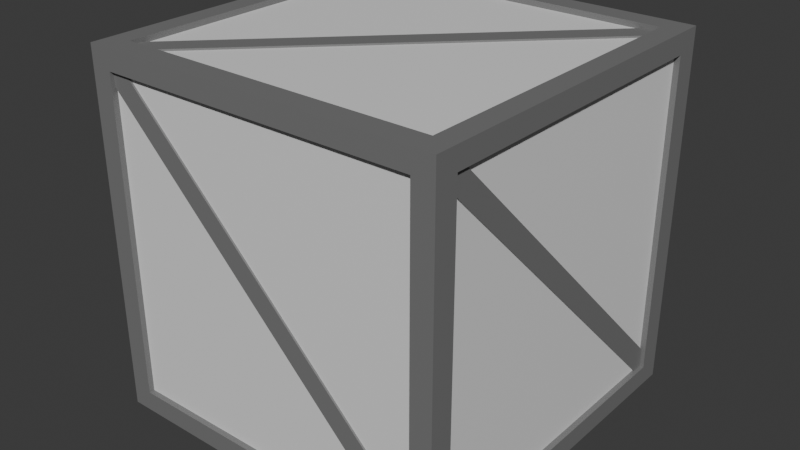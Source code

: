 # Source: crate.blend  (saved by Blender 4.5.87; exported with 4.5.12 LTS)
import bpy
from mathutils import Matrix  # noqa: F401  (used for matrix-valued properties, if any)

bpy.ops.wm.read_factory_settings(use_empty=True)
scene = bpy.context.scene
scene.name = 'Scene'

# ---- collections
col_collection = bpy.data.collections.new('Collection'); scene.collection.children.link(col_collection)

# ---- materials (node trees are filled in below, after node groups)
mat_base = bpy.data.materials.new('base')
mat_base.alpha_threshold = 0.0
mat_base.roughness = 0.5
mat_base.line_color = (0.0, 0.0, 0.0, 1.0)
mat_accent = bpy.data.materials.new('accent')

# ---- material node trees
mat_base.use_nodes = True; mat_base.node_tree.nodes.clear()
_N = mat_base.node_tree.nodes; _L = mat_base.node_tree.links
n0 = _N.new('ShaderNodeOutputMaterial'); n0.name = 'Material Output'; n0.location = (200, 100)
n1 = _N.new('ShaderNodeBsdfPrincipled'); n1.name = 'Principled BSDF'; n1.location = (-200, 100)
n1.inputs[3].default_value = 1.45
_L.new(n1.outputs[0], n0.inputs[0])
n0.is_active_output = True
mat_accent.use_nodes = True; mat_accent.node_tree.nodes.clear()
_N = mat_accent.node_tree.nodes; _L = mat_accent.node_tree.links
n0 = _N.new('ShaderNodeBsdfPrincipled'); n0.name = 'Principled BSDF'; n0.location = (-200, 100)
n0.inputs[0].default_value = (0.1913, 0.1913, 0.1913, 1.0)
n1 = _N.new('ShaderNodeOutputMaterial'); n1.name = 'Material Output'; n1.location = (200, 100)
_L.new(n0.outputs[0], n1.inputs[0])
n1.is_active_output = True

# ---- world
world_world = bpy.data.worlds.new('World'); scene.world = world_world
world_world.use_nodes = True; world_world.node_tree.nodes.clear()
_N = world_world.node_tree.nodes; _L = world_world.node_tree.links
n0 = _N.new('ShaderNodeOutputWorld'); n0.name = 'World Output'; n0.location = (200, 100)
n1 = _N.new('ShaderNodeBackground'); n1.name = 'Background'; n1.location = (-200, 100)
n1.inputs[0].default_value = (0.05088, 0.05088, 0.05088, 1.0)
_L.new(n1.outputs[0], n0.inputs[0])
n0.is_active_output = True
world_world.color = (0.05088, 0.05088, 0.05088)
world_world.sun_shadow_jitter_overblur = 0.0

# ---- meshes
me_cube = bpy.data.meshes.new('Cube')
me_cube.from_pydata([(1.0, -1.0, 1.0), (1.0, -0.8707, 1.0), (1.0, -1.0, 0.8861), (1.0, -0.8707, 0.8861), (0.8816, -1.0, 1.0), (0.8816, -0.8707, 1.0), (0.8816, -1.0, 0.8861), (0.9683, -0.8707, 0.8861), (0.8816, -0.9683, 0.8861), (0.8816, -0.8707, 0.9683), (0.0, -1.0, 1.0), (0.0, -0.8707, 1.0), (0.0, -1.0, 0.8861), (0.0, -0.9683, 0.8861), (0.0, -0.8707, 0.9683), (1.0, 0.0, 1.0), (1.0, 0.0, 0.8861), (0.8816, 0.0, 1.0), (0.9683, 0.0, 0.8861), (0.8816, 0.0, 0.9683), (0.0, 0.0, 0.9683), (1.0, -1.0, -1.192e-07), (1.0, -0.8707, -1.192e-07), (0.8816, -1.0, -1.192e-07), (0.9683, -0.8707, -1.192e-07), (0.8816, -0.9683, -1.192e-07), (0.0, -0.9683, -1.192e-07), (0.9683, 0.0, -1.192e-07)], [], [(3, 1, 0, 2), (16, 15, 1, 3), (5, 9, 14, 11), (22, 3, 2, 21), (21, 2, 6, 23), (15, 17, 5, 1), (2, 0, 4, 6), (1, 5, 4, 0), (27, 18, 7, 24), (22, 24, 7, 3), (12, 13, 8, 6), (17, 19, 9, 5), (19, 20, 14, 9), (25, 8, 13, 26), (5, 11, 10, 4), (6, 4, 10, 12), (3, 7, 18, 16), (6, 8, 25, 23)])
me_cube.polygons.foreach_set('material_index', [1, 1, 1, 1, 1, 1, 1, 1, 0, 1, 1, 1, 0, 0, 1, 1, 1, 1])
_uv = me_cube.uv_layers.new(name='UVMap')
_uv.uv.foreach_set('vector', [0.5417, 0.6667, 0.625, 0.6667, 0.625, 0.75, 0.5417, 0.75, 0.5417, 0.625, 0.625, 0.625, 0.625, 0.6667, 0.5417, 0.6667, 0.7083, 0.6667, 0.7083, 0.6667, 0.75, 0.6667, 0.75, 0.6667, 0.5, 0.6667, 0.5417, 0.6667, 0.5417, 0.75, 0.5, 0.75, 0.5, 0.75, 0.5417, 0.75, 0.5417, 0.8333, 0.5, 0.8333, 0.625, 0.625, 0.7083, 0.625, 0.7083, 0.6667, 0.625, 0.6667, 0.5417, 0.75, 0.625, 0.75, 0.625, 0.8333, 0.5417, 0.8333, 0.625, 0.6667, 0.7083, 0.6667, 0.7083, 0.75, 0.625, 0.75, 0.5, 0.625, 0.5417, 0.625, 0.5417, 0.6667, 0.5, 0.6667, 0.5, 0.6667, 0.5, 0.6667, 0.5417, 0.6667, 0.5417, 0.6667, 0.5417, 0.875, 0.5417, 0.875, 0.5417, 0.8333, 0.5417, 0.8333, 0.7083, 0.625, 0.7083, 0.625, 0.7083, 0.6667, 0.7083, 0.6667, 0.7083, 0.625, 0.75, 0.625, 0.75, 0.6667, 0.7083, 0.6667, 0.5, 0.8333, 0.5417, 0.8333, 0.5417, 0.875, 0.5, 0.875, 0.7083, 0.6667, 0.75, 0.6667, 0.75, 0.75, 0.7083, 0.75, 0.5417, 0.8333, 0.625, 0.8333, 0.625, 0.875, 0.5417, 0.875, 0.5417, 0.6667, 0.5417, 0.6667, 0.5417, 0.625, 0.5417, 0.625, 0.5417, 0.8333, 0.5417, 0.8333, 0.5, 0.8333, 0.5, 0.8333])
me_cube.materials.append(mat_base)
me_cube.materials.append(mat_accent)
me_cube.use_mirror_vertex_groups = False
me_cube.update()
me_cube_001 = bpy.data.meshes.new('Cube.001')
me_cube_001.from_pydata([(0.9683, 0.8503, -0.9267), (0.9683, -0.9266, 0.8502), (0.9683, 0.9344, -0.8426), (0.9683, -0.8425, 0.9343), (-0.9683, 0.8503, -0.9267), (-0.9683, -0.9266, 0.8502), (-0.9683, 0.9344, -0.8426), (-0.9683, -0.8425, 0.9343), (0.8503, 0.9683, -0.9267), (-0.9266, 0.9683, 0.8502), (0.9344, 0.9683, -0.8426), (-0.8425, 0.9683, 0.9343), (0.8503, -0.9683, -0.9267), (-0.9266, -0.9683, 0.8502), (0.9344, -0.9683, -0.8426), (-0.8425, -0.9683, 0.9343), (0.8503, 0.9267, 0.9683), (-0.9266, -0.8502, 0.9683), (0.9344, 0.8426, 0.9683), (-0.8425, -0.9343, 0.9683), (0.8503, 0.9267, -0.9683), (-0.9266, -0.8502, -0.9683), (0.9344, 0.8426, -0.9683), (-0.8425, -0.9343, -0.9683)], [], [(0, 1, 3, 2), (4, 6, 7, 5), (8, 10, 11, 9), (12, 13, 15, 14), (16, 18, 19, 17), (20, 21, 23, 22)])
_uv = me_cube_001.uv_layers.new(name='UVMap')
_uv.uv.foreach_set('vector', [0.5, 0.625, 0.5, 0.6667, 0.5417, 0.6667, 0.5417, 0.625, 0.5, 0.625, 0.5417, 0.625, 0.5417, 0.6667, 0.5, 0.6667, 0.5, 0.625, 0.5417, 0.625, 0.5417, 0.6667, 0.5, 0.6667, 0.5, 0.625, 0.5, 0.6667, 0.5417, 0.6667, 0.5417, 0.625, 0.5, 0.625, 0.5417, 0.625, 0.5417, 0.6667, 0.5, 0.6667, 0.5, 0.625, 0.5, 0.6667, 0.5417, 0.6667, 0.5417, 0.625])
me_cube_001.materials.append(mat_accent)
me_cube_001.use_mirror_vertex_groups = False
me_cube_001.update()

# ---- objects
ob_crate = bpy.data.objects.new('crate', me_cube)
ob_crate_planks = bpy.data.objects.new('crate_planks', me_cube_001)

# ---- transforms, parenting, visibility, modifiers, constraints
ob_crate.location = (0.0, 0.0, 1.0)
ob_crate.lock_rotations_4d = False
ob_crate.empty_display_type = 'ARROWS'
ob_crate.lineart.crease_threshold = 0.0
_m = ob_crate.modifiers.new('Mirror', 'MIRROR')
_m.use_axis = (True, True, True)
ob_crate_planks.location = (0.0, 0.0, 1.0)
ob_crate_planks.lock_rotations_4d = False
ob_crate_planks.empty_display_type = 'ARROWS'
ob_crate_planks.lineart.crease_threshold = 0.0
_m = ob_crate_planks.modifiers.new('Solidify', 'SOLIDIFY')
_m.use_even_offset = True

# ---- collection membership
col_collection.objects.link(ob_crate)
col_collection.objects.link(ob_crate_planks)

# ---- scene / render settings (as saved in the file)
scene.frame_start = 1; scene.frame_end = 250; scene.frame_set(1)
scene.render.engine = 'BLENDER_EEVEE_NEXT'
bpy.context.view_layer.update()

# ---- added for rendering (the .blend has no active camera and no usable light): camera, sun
cam_auto = bpy.data.cameras.new('AutoCamera')
cam_auto.lens = 50.0
cam_auto.sensor_width = 36.0
cam_auto.clip_end = 1000.0
ob_auto_camera = bpy.data.objects.new('AutoCamera', cam_auto)
scene.collection.objects.link(ob_auto_camera)
ob_auto_camera.location = (3.20507, -3.84609, 3.56406)
ob_auto_camera.rotation_euler = (1.09748, -7.21219e-08, 0.694738)
scene.camera = ob_auto_camera
light_auto_sun = bpy.data.lights.new('AutoSun', 'SUN')
light_auto_sun.energy = 3.0
light_auto_sun.angle = 0.0523599
ob_auto_sun = bpy.data.objects.new('AutoSun', light_auto_sun)
scene.collection.objects.link(ob_auto_sun)
ob_auto_sun.rotation_euler = (0.872665, 0.174533, 0.523599)
bpy.context.view_layer.update()

